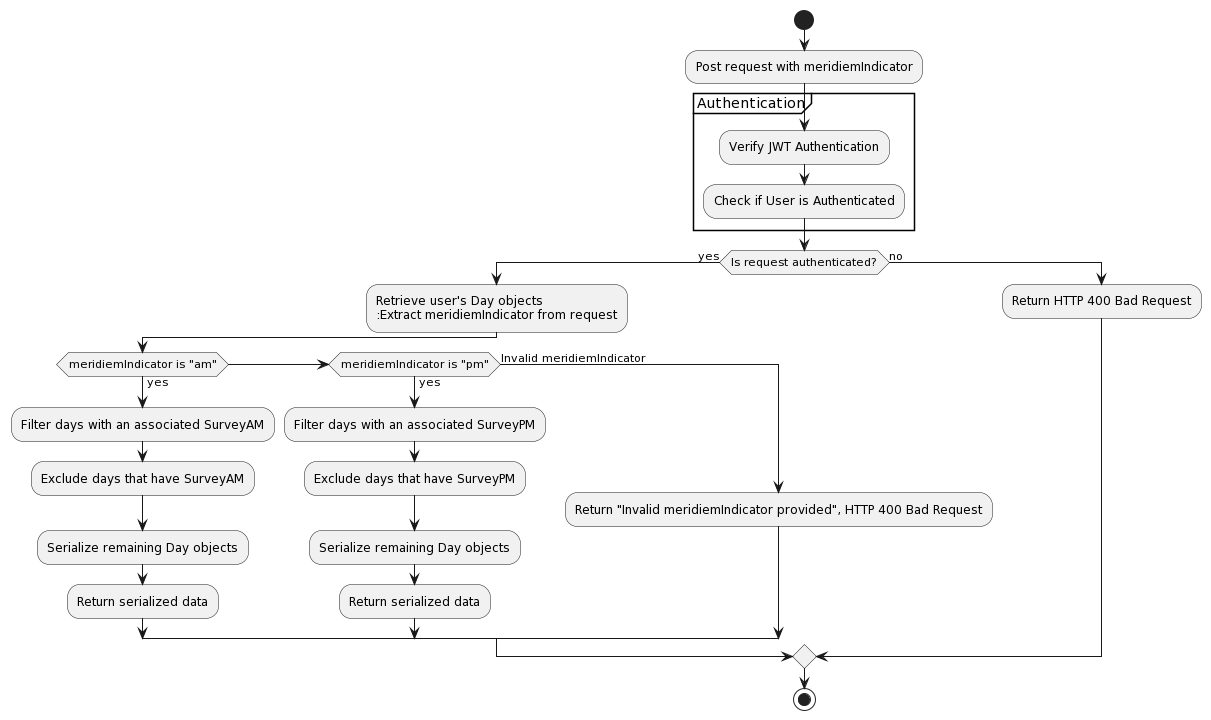

The diagram above was rendered by PlantUML. Its source (embedded in the PNG):
@startuml
start
:Post request with meridiemIndicator;
partition Authentication {
    :Verify JWT Authentication;
    :Check if User is Authenticated;
}
if (Is request authenticated?) then (yes)
    :Retrieve user's Day objects
    :Extract meridiemIndicator from request;
    if (meridiemIndicator is "am") then (yes)
        :Filter days with an associated SurveyAM;
        :Exclude days that have SurveyAM;
        :Serialize remaining Day objects;
        :Return serialized data;
    elseif (meridiemIndicator is "pm") then (yes)
        :Filter days with an associated SurveyPM;
        :Exclude days that have SurveyPM;
        :Serialize remaining Day objects;
        :Return serialized data;
    else (Invalid meridiemIndicator)
        :Return "Invalid meridiemIndicator provided", HTTP 400 Bad Request;
    endif
else (no)
    :Return HTTP 400 Bad Request;
endif
stop
@enduml